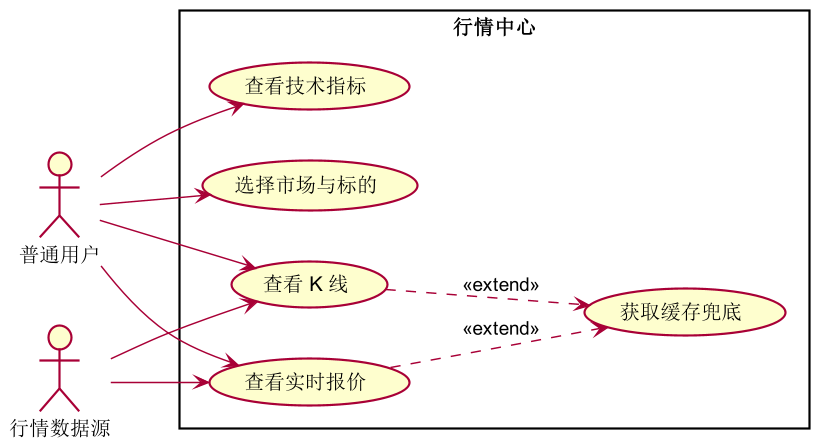

The diagram above was rendered by PlantUML. Its source (embedded in the PNG):
@startuml
left to right direction
skinparam shadowing false
skinparam dpi 140
actor "普通用户" as U
actor "行情数据源" as M
rectangle "行情中心" {
  usecase "选择市场与标的" as A
  usecase "查看实时报价" as B
  usecase "查看 K 线" as C
  usecase "查看技术指标" as D
  usecase "获取缓存兜底" as E
}
U --> A
U --> B
U --> C
U --> D
B ..> E : <<extend>>
C ..> E : <<extend>>
M --> B
M --> C
@enduml